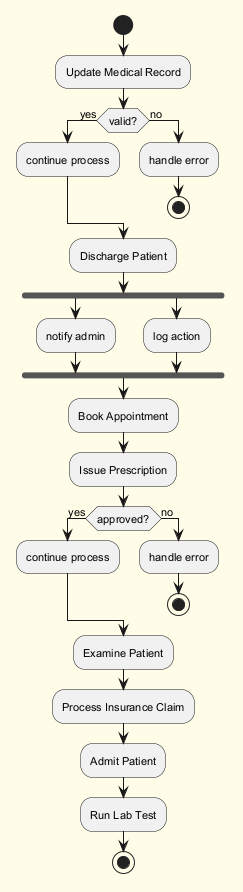

The diagram above was rendered by PlantUML. Its source (embedded in the PNG):
@startuml
skinparam backgroundColor #FFFDE7
skinparam classBackgroundColor #FFF9C4
skinparam classBorderColor #F57F17
skinparam defaultFontSize 11
start
:Update Medical Record;
if (valid?) then (yes)
:continue process;
else (no)
:handle error;
stop
endif
:Discharge Patient;
fork
:notify admin;
fork again
:log action;
end fork
:Book Appointment;
:Issue Prescription;
if (approved?) then (yes)
:continue process;
else (no)
:handle error;
stop
endif
:Examine Patient;
:Process Insurance Claim;
:Admit Patient;
:Run Lab Test;
stop
@enduml